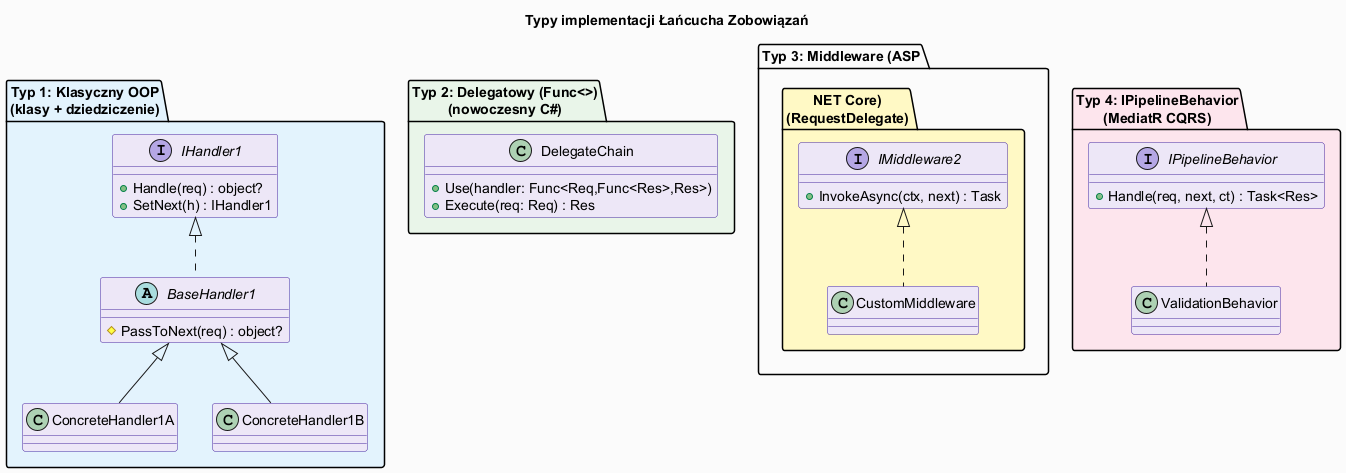

The diagram above was rendered by PlantUML. Its source (embedded in the PNG):
@startuml cor_impl_types
skinparam backgroundColor #FAFAFA
skinparam classBorderColor #4527A0
skinparam classBackgroundColor #EDE7F6
skinparam titleFontSize 14

title Typy implementacji Łańcucha Zobowiązań

package "Typ 1: Klasyczny OOP\n(klasy + dziedziczenie)" #E3F2FD {
  interface IHandler1 {
    + Handle(req) : object?
    + SetNext(h) : IHandler1
  }
  abstract class BaseHandler1 {
    # PassToNext(req) : object?
  }
  class ConcreteHandler1A
  class ConcreteHandler1B
  IHandler1 <|.. BaseHandler1
  BaseHandler1 <|-- ConcreteHandler1A
  BaseHandler1 <|-- ConcreteHandler1B
}

package "Typ 2: Delegatowy (Func<>)\n(nowoczesny C#)" #E8F5E9 {
  class DelegateChain {
    + Use(handler: Func<Req,Func<Res>,Res>)
    + Execute(req: Req) : Res
  }
}

package "Typ 3: Middleware (ASP.NET Core)\n(RequestDelegate)" #FFF9C4 {
  interface IMiddleware2 {
    + InvokeAsync(ctx, next) : Task
  }
  class CustomMiddleware
  IMiddleware2 <|.. CustomMiddleware
}

package "Typ 4: IPipelineBehavior\n(MediatR CQRS)" #FCE4EC {
  interface IPipelineBehavior {
    + Handle(req, next, ct) : Task<Res>
  }
  class ValidationBehavior
  IPipelineBehavior <|.. ValidationBehavior
}

@enduml